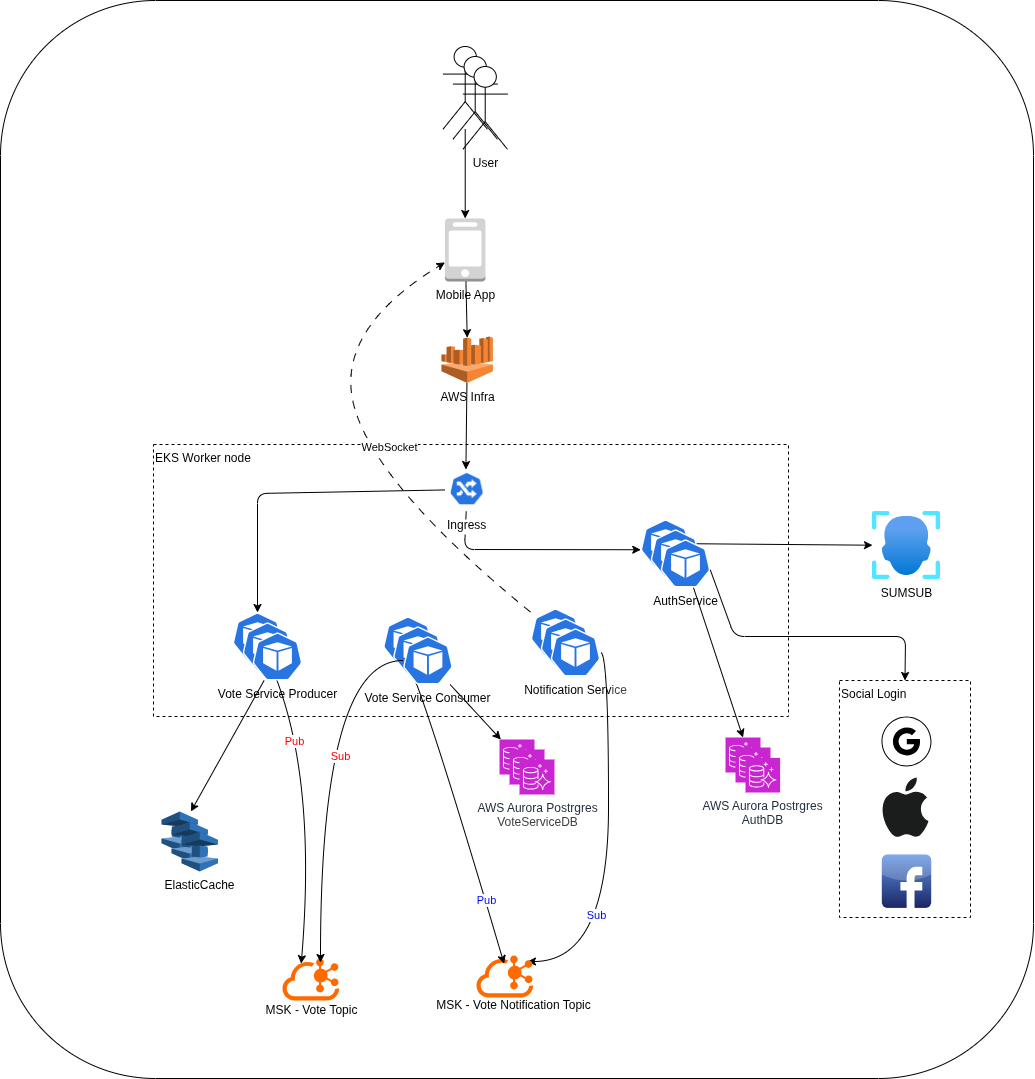

The diagram above was exported from draw.io. Its source (the exported page's mxGraphModel, read from the mxfile embedded in the PNG):
<mxGraphModel dx="2090" dy="1208" grid="0" gridSize="10" guides="1" tooltips="1" connect="1" arrows="1" fold="1" page="0" pageScale="1" pageWidth="850" pageHeight="1100" math="0" shadow="0">
  <root>
    <mxCell id="0" />
    <mxCell id="1" parent="0" />
    <mxCell id="80" value="" style="rounded=1;whiteSpace=wrap;html=1;" vertex="1" parent="1">
      <mxGeometry x="356" y="212" width="1033" height="1078" as="geometry" />
    </mxCell>
    <mxCell id="UzYDV7pSfleydXYVI9vg-1" value="" style="shape=umlActor;verticalLabelPosition=bottom;verticalAlign=top;html=1;outlineConnect=0;" parent="1" vertex="1">
      <mxGeometry x="798.46" y="258" width="44.5" height="82.75" as="geometry" />
    </mxCell>
    <mxCell id="UzYDV7pSfleydXYVI9vg-32" style="edgeStyle=orthogonalEdgeStyle;rounded=0;orthogonalLoop=1;jettySize=auto;html=1;" parent="1" edge="1">
      <mxGeometry relative="1" as="geometry">
        <mxPoint x="760.3400000000001" y="250.9411764705883" as="sourcePoint" />
      </mxGeometry>
    </mxCell>
    <mxCell id="wa3mM6Op2BtIYcchCxLY-29" value="" style="aspect=fixed;sketch=0;html=1;dashed=0;whitespace=wrap;verticalLabelPosition=bottom;verticalAlign=top;fillColor=#2875E2;strokeColor=#ffffff;points=[[0.005,0.63,0],[0.1,0.2,0],[0.9,0.2,0],[0.5,0,0],[0.995,0.63,0],[0.72,0.99,0],[0.5,1,0],[0.28,0.99,0]];shape=mxgraph.kubernetes.icon2;prIcon=pod" parent="1" vertex="1">
      <mxGeometry x="588" y="824" width="50" height="48" as="geometry" />
    </mxCell>
    <mxCell id="35" style="edgeStyle=none;html=1;" parent="1" source="wa3mM6Op2BtIYcchCxLY-32" target="wa3mM6Op2BtIYcchCxLY-29" edge="1">
      <mxGeometry relative="1" as="geometry">
        <Array as="points">
          <mxPoint x="613" y="705" />
        </Array>
      </mxGeometry>
    </mxCell>
    <mxCell id="36" style="edgeStyle=none;html=1;entryX=0.005;entryY=0.63;entryDx=0;entryDy=0;entryPerimeter=0;" parent="1" source="wa3mM6Op2BtIYcchCxLY-32" target="znF0LVYvV7QbKIqvj92L-39" edge="1">
      <mxGeometry relative="1" as="geometry">
        <mxPoint x="822.7050000000002" y="778.4117647058824" as="targetPoint" />
        <Array as="points">
          <mxPoint x="820" y="761" />
        </Array>
      </mxGeometry>
    </mxCell>
    <mxCell id="wa3mM6Op2BtIYcchCxLY-32" value="Ingress" style="shape=image;verticalLabelPosition=bottom;labelBackgroundColor=default;verticalAlign=top;aspect=fixed;imageAspect=0;image=data:image/png,(base64 omitted: 23268 chars);" parent="1" vertex="1">
      <mxGeometry x="800.2099999999999" y="679" width="44.99" height="44" as="geometry" />
    </mxCell>
    <mxCell id="6OU5gIby1zLxDefRTiXY-4" value="Mobile App" style="outlineConnect=0;dashed=0;verticalLabelPosition=bottom;verticalAlign=top;align=center;html=1;shape=mxgraph.aws3.mobile_client;fillColor=#D2D3D3;gradientColor=none;" parent="1" vertex="1">
      <mxGeometry x="800.46" y="430" width="40.5" height="63" as="geometry" />
    </mxCell>
    <mxCell id="5" style="edgeStyle=none;html=1;entryX=0.5;entryY=0;entryDx=0;entryDy=0;entryPerimeter=0;" parent="1" source="UzYDV7pSfleydXYVI9vg-1" target="6OU5gIby1zLxDefRTiXY-4" edge="1">
      <mxGeometry relative="1" as="geometry" />
    </mxCell>
    <mxCell id="15" value="SUMSUB" style="image;aspect=fixed;html=1;points=[];align=center;fontSize=12;image=img/lib/azure2/ai_machine_learning/Face_APIs.svg;" parent="1" vertex="1">
      <mxGeometry x="1228" y="723" width="68" height="68" as="geometry" />
    </mxCell>
    <mxCell id="znF0LVYvV7QbKIqvj92L-42" style="edgeStyle=none;html=1;" parent="1" source="znF0LVYvV7QbKIqvj92L-39" target="15" edge="1">
      <mxGeometry relative="1" as="geometry" />
    </mxCell>
    <mxCell id="znF0LVYvV7QbKIqvj92L-39" value="" style="aspect=fixed;sketch=0;html=1;dashed=0;whitespace=wrap;verticalLabelPosition=bottom;verticalAlign=top;fillColor=#2875E2;strokeColor=#ffffff;points=[[0.005,0.63,0],[0.1,0.2,0],[0.9,0.2,0],[0.5,0,0],[0.995,0.63,0],[0.72,0.99,0],[0.5,1,0],[0.28,0.99,0]];shape=mxgraph.kubernetes.icon2;prIcon=pod" parent="1" vertex="1">
      <mxGeometry x="995.9999999999999" y="731" width="50" height="48" as="geometry" />
    </mxCell>
    <mxCell id="37" value="EKS Worker node" style="rounded=0;whiteSpace=wrap;html=1;dashed=1;verticalAlign=top;align=left;fillColor=none;strokeColor=light-dark(#000000,#9B89FF);fontColor=light-dark(#000000,#9B89FF);" parent="1" vertex="1">
      <mxGeometry x="509" y="656" width="635" height="272" as="geometry" />
    </mxCell>
    <mxCell id="38" value="Social Login" style="rounded=0;whiteSpace=wrap;html=1;dashed=1;verticalAlign=top;align=left;fillColor=none;strokeColor=light-dark(#000000,#9B89FF);fontColor=light-dark(#000000,#9B89FF);" parent="1" vertex="1">
      <mxGeometry x="1195" y="892" width="131" height="237" as="geometry" />
    </mxCell>
    <mxCell id="39" value="" style="sketch=0;verticalLabelPosition=bottom;sketch=0;aspect=fixed;html=1;verticalAlign=top;strokeColor=none;fillColor=#000000;align=center;outlineConnect=0;pointerEvents=1;shape=mxgraph.citrix2.authentication_google;" parent="1" vertex="1">
      <mxGeometry x="1237" y="928" width="50" height="50" as="geometry" />
    </mxCell>
    <mxCell id="40" value="" style="dashed=0;outlineConnect=0;html=1;align=center;labelPosition=center;verticalLabelPosition=bottom;verticalAlign=top;shape=mxgraph.weblogos.apple;fillColor=#1B1C1C;strokeColor=none" parent="1" vertex="1">
      <mxGeometry x="1237" y="989" width="47" height="60.2" as="geometry" />
    </mxCell>
    <mxCell id="41" value="" style="dashed=0;outlineConnect=0;html=1;align=center;labelPosition=center;verticalLabelPosition=bottom;verticalAlign=top;shape=mxgraph.webicons.facebook;fillColor=#6294E4;gradientColor=#1A2665" parent="1" vertex="1">
      <mxGeometry x="1237.3" y="1066" width="49.4" height="53.4" as="geometry" />
    </mxCell>
    <mxCell id="42" style="edgeStyle=none;html=1;entryX=0.5;entryY=0;entryDx=0;entryDy=0;exitX=0.995;exitY=0.63;exitDx=0;exitDy=0;exitPerimeter=0;" parent="1" source="GboctOuMScWkaC7FZtUt-97" target="38" edge="1">
      <mxGeometry relative="1" as="geometry">
        <Array as="points">
          <mxPoint x="1090" y="848" />
          <mxPoint x="1261" y="848" />
        </Array>
      </mxGeometry>
    </mxCell>
    <mxCell id="43" value="" style="aspect=fixed;sketch=0;html=1;dashed=0;whitespace=wrap;verticalLabelPosition=bottom;verticalAlign=top;fillColor=#2875E2;strokeColor=#ffffff;points=[[0.005,0.63,0],[0.1,0.2,0],[0.9,0.2,0],[0.5,0,0],[0.995,0.63,0],[0.72,0.99,0],[0.5,1,0],[0.28,0.99,0]];shape=mxgraph.kubernetes.icon2;prIcon=pod" parent="1" vertex="1">
      <mxGeometry x="738.46" y="828" width="50" height="48" as="geometry" />
    </mxCell>
    <mxCell id="47" style="edgeStyle=none;html=1;entryX=0.33;entryY=0.123;entryDx=0;entryDy=0;rounded=0;curved=1;entryPerimeter=0;" parent="1" source="wa3mM6Op2BtIYcchCxLY-29" target="75" edge="1">
      <mxGeometry relative="1" as="geometry">
        <Array as="points">
          <mxPoint x="673" y="978" />
        </Array>
        <mxPoint x="748.2499999999998" y="1129" as="targetPoint" />
      </mxGeometry>
    </mxCell>
    <mxCell id="49" value="&lt;font style=&quot;color: light-dark(rgb(255, 0, 0), rgb(237, 237, 237));&quot;&gt;Pub&lt;/font&gt;" style="edgeLabel;html=1;align=center;verticalAlign=middle;resizable=0;points=[];" parent="47" vertex="1" connectable="0">
      <mxGeometry x="-0.276" y="-1" relative="1" as="geometry">
        <mxPoint x="-23" y="-25" as="offset" />
      </mxGeometry>
    </mxCell>
    <mxCell id="GboctOuMScWkaC7FZtUt-79" style="edgeStyle=none;html=1;dashed=1;dashPattern=8 8;rounded=0;curved=1;" parent="1" source="50" target="6OU5gIby1zLxDefRTiXY-4" edge="1">
      <mxGeometry relative="1" as="geometry">
        <Array as="points">
          <mxPoint x="736" y="701" />
          <mxPoint x="686" y="544" />
        </Array>
      </mxGeometry>
    </mxCell>
    <mxCell id="GboctOuMScWkaC7FZtUt-110" value="WebSocket" style="edgeLabel;html=1;align=center;verticalAlign=middle;resizable=0;points=[];" parent="GboctOuMScWkaC7FZtUt-79" vertex="1" connectable="0">
      <mxGeometry x="-0.0573" y="-20" relative="1" as="geometry">
        <mxPoint as="offset" />
      </mxGeometry>
    </mxCell>
    <mxCell id="50" value="" style="aspect=fixed;sketch=0;html=1;dashed=0;whitespace=wrap;verticalLabelPosition=bottom;verticalAlign=top;fillColor=#2875E2;strokeColor=#ffffff;points=[[0.005,0.63,0],[0.1,0.2,0],[0.9,0.2,0],[0.5,0,0],[0.995,0.63,0],[0.72,0.99,0],[0.5,1,0],[0.28,0.99,0]];shape=mxgraph.kubernetes.icon2;prIcon=pod" parent="1" vertex="1">
      <mxGeometry x="886" y="820" width="50" height="48" as="geometry" />
    </mxCell>
    <mxCell id="58" style="edgeStyle=orthogonalEdgeStyle;html=1;entryX=0.899;entryY=0.143;entryDx=0;entryDy=0;entryPerimeter=0;curved=1;" parent="1" source="GboctOuMScWkaC7FZtUt-92" target="76" edge="1">
      <mxGeometry relative="1" as="geometry">
        <mxPoint x="766.5065447157208" y="890" as="sourcePoint" />
        <mxPoint x="798.4635000000001" y="1163.278" as="targetPoint" />
        <Array as="points">
          <mxPoint x="964" y="864" />
          <mxPoint x="964" y="1173" />
        </Array>
      </mxGeometry>
    </mxCell>
    <mxCell id="59" value="&lt;font style=&quot;color: light-dark(rgb(0, 8, 225), rgb(237, 237, 237));&quot;&gt;Sub&lt;/font&gt;" style="edgeLabel;html=1;align=center;verticalAlign=middle;resizable=0;points=[];" parent="58" vertex="1" connectable="0">
      <mxGeometry x="-0.1234" relative="1" as="geometry">
        <mxPoint x="-13" y="95" as="offset" />
      </mxGeometry>
    </mxCell>
    <mxCell id="69" value="" style="sketch=0;points=[[0,0,0],[0.25,0,0],[0.5,0,0],[0.75,0,0],[1,0,0],[0,1,0],[0.25,1,0],[0.5,1,0],[0.75,1,0],[1,1,0],[0,0.25,0],[0,0.5,0],[0,0.75,0],[1,0.25,0],[1,0.5,0],[1,0.75,0]];outlineConnect=0;fontColor=light-dark(#232F3E,#D4D4D4);fillColor=#C925D1;strokeColor=#ffffff;dashed=0;verticalLabelPosition=bottom;verticalAlign=top;align=center;html=1;fontSize=12;fontStyle=0;aspect=fixed;shape=mxgraph.aws4.resourceIcon;resIcon=mxgraph.aws4.aurora;" parent="1" vertex="1">
      <mxGeometry x="1081" y="949" width="35" height="35" as="geometry" />
    </mxCell>
    <mxCell id="70" value="" style="sketch=0;points=[[0,0,0],[0.25,0,0],[0.5,0,0],[0.75,0,0],[1,0,0],[0,1,0],[0.25,1,0],[0.5,1,0],[0.75,1,0],[1,1,0],[0,0.25,0],[0,0.5,0],[0,0.75,0],[1,0.25,0],[1,0.5,0],[1,0.75,0]];outlineConnect=0;fontColor=light-dark(#232F3E,#D4D4D4);fillColor=#C925D1;strokeColor=#ffffff;dashed=0;verticalLabelPosition=bottom;verticalAlign=top;align=center;html=1;fontSize=12;fontStyle=0;aspect=fixed;shape=mxgraph.aws4.resourceIcon;resIcon=mxgraph.aws4.aurora;" parent="1" vertex="1">
      <mxGeometry x="855" y="951" width="35" height="35" as="geometry" />
    </mxCell>
    <mxCell id="75" value="" style="points=[];aspect=fixed;html=1;align=center;shadow=0;dashed=0;fillColor=#FF6A00;strokeColor=none;shape=mxgraph.alibaba_cloud.kafka;" parent="1" vertex="1">
      <mxGeometry x="638" y="1170" width="56.699999999999996" height="42" as="geometry" />
    </mxCell>
    <mxCell id="76" value="" style="points=[];aspect=fixed;html=1;align=center;shadow=0;dashed=0;fillColor=#FF6A00;strokeColor=none;shape=mxgraph.alibaba_cloud.kafka;" parent="1" vertex="1">
      <mxGeometry x="832" y="1167" width="56.699999999999996" height="42" as="geometry" />
    </mxCell>
    <mxCell id="GboctOuMScWkaC7FZtUt-78" style="edgeStyle=none;html=1;entryX=0.5;entryY=0.025;entryDx=0;entryDy=0;entryPerimeter=0;" parent="1" source="6OU5gIby1zLxDefRTiXY-4" target="GboctOuMScWkaC7FZtUt-117" edge="1">
      <mxGeometry relative="1" as="geometry">
        <mxPoint x="822.0849999999998" y="545" as="targetPoint" />
      </mxGeometry>
    </mxCell>
    <mxCell id="GboctOuMScWkaC7FZtUt-89" value="" style="aspect=fixed;sketch=0;html=1;dashed=0;whitespace=wrap;verticalLabelPosition=bottom;verticalAlign=top;fillColor=#2875E2;strokeColor=#ffffff;points=[[0.005,0.63,0],[0.1,0.2,0],[0.9,0.2,0],[0.5,0,0],[0.995,0.63,0],[0.72,0.99,0],[0.5,1,0],[0.28,0.99,0]];shape=mxgraph.kubernetes.icon2;prIcon=pod" parent="1" vertex="1">
      <mxGeometry x="598" y="834" width="50" height="48" as="geometry" />
    </mxCell>
    <mxCell id="GboctOuMScWkaC7FZtUt-109" style="edgeStyle=none;html=1;" parent="1" source="GboctOuMScWkaC7FZtUt-90" target="GboctOuMScWkaC7FZtUt-106" edge="1">
      <mxGeometry relative="1" as="geometry" />
    </mxCell>
    <mxCell id="GboctOuMScWkaC7FZtUt-90" value="Vote Service Producer" style="aspect=fixed;sketch=0;html=1;dashed=0;whitespace=wrap;verticalLabelPosition=bottom;verticalAlign=top;fillColor=#2875E2;strokeColor=#ffffff;points=[[0.005,0.63,0],[0.1,0.2,0],[0.9,0.2,0],[0.5,0,0],[0.995,0.63,0],[0.72,0.99,0],[0.5,1,0],[0.28,0.99,0]];shape=mxgraph.kubernetes.icon2;prIcon=pod" parent="1" vertex="1">
      <mxGeometry x="608" y="844" width="50" height="48" as="geometry" />
    </mxCell>
    <mxCell id="GboctOuMScWkaC7FZtUt-91" value="" style="aspect=fixed;sketch=0;html=1;dashed=0;whitespace=wrap;verticalLabelPosition=bottom;verticalAlign=top;fillColor=#2875E2;strokeColor=#ffffff;points=[[0.005,0.63,0],[0.1,0.2,0],[0.9,0.2,0],[0.5,0,0],[0.995,0.63,0],[0.72,0.99,0],[0.5,1,0],[0.28,0.99,0]];shape=mxgraph.kubernetes.icon2;prIcon=pod" parent="1" vertex="1">
      <mxGeometry x="896" y="830" width="50" height="48" as="geometry" />
    </mxCell>
    <mxCell id="GboctOuMScWkaC7FZtUt-92" value="Notification Serv&lt;span style=&quot;color: rgb(63, 63, 63); background-color: transparent;&quot;&gt;ice&lt;/span&gt;" style="aspect=fixed;sketch=0;html=1;dashed=0;whitespace=wrap;verticalLabelPosition=bottom;verticalAlign=top;fillColor=#2875E2;strokeColor=#ffffff;points=[[0.005,0.63,0],[0.1,0.2,0],[0.9,0.2,0],[0.5,0,0],[0.995,0.63,0],[0.72,0.99,0],[0.5,1,0],[0.28,0.99,0]];shape=mxgraph.kubernetes.icon2;prIcon=pod" parent="1" vertex="1">
      <mxGeometry x="906" y="840" width="50" height="48" as="geometry" />
    </mxCell>
    <mxCell id="GboctOuMScWkaC7FZtUt-94" value="" style="aspect=fixed;sketch=0;html=1;dashed=0;whitespace=wrap;verticalLabelPosition=bottom;verticalAlign=top;fillColor=#2875E2;strokeColor=#ffffff;points=[[0.005,0.63,0],[0.1,0.2,0],[0.9,0.2,0],[0.5,0,0],[0.995,0.63,0],[0.72,0.99,0],[0.5,1,0],[0.28,0.99,0]];shape=mxgraph.kubernetes.icon2;prIcon=pod" parent="1" vertex="1">
      <mxGeometry x="748.46" y="838" width="50" height="48" as="geometry" />
    </mxCell>
    <mxCell id="GboctOuMScWkaC7FZtUt-105" style="edgeStyle=none;html=1;" parent="1" source="GboctOuMScWkaC7FZtUt-95" target="70" edge="1">
      <mxGeometry relative="1" as="geometry" />
    </mxCell>
    <mxCell id="GboctOuMScWkaC7FZtUt-96" value="" style="aspect=fixed;sketch=0;html=1;dashed=0;whitespace=wrap;verticalLabelPosition=bottom;verticalAlign=top;fillColor=#2875E2;strokeColor=#ffffff;points=[[0.005,0.63,0],[0.1,0.2,0],[0.9,0.2,0],[0.5,0,0],[0.995,0.63,0],[0.72,0.99,0],[0.5,1,0],[0.28,0.99,0]];shape=mxgraph.kubernetes.icon2;prIcon=pod" parent="1" vertex="1">
      <mxGeometry x="1005.9999999999999" y="741" width="50" height="48" as="geometry" />
    </mxCell>
    <mxCell id="GboctOuMScWkaC7FZtUt-100" style="edgeStyle=none;html=1;entryX=0.5;entryY=0;entryDx=0;entryDy=0;entryPerimeter=0;" parent="1" source="GboctOuMScWkaC7FZtUt-97" target="69" edge="1">
      <mxGeometry relative="1" as="geometry">
        <mxPoint x="1084.4437420986094" y="1059" as="targetPoint" />
      </mxGeometry>
    </mxCell>
    <mxCell id="GboctOuMScWkaC7FZtUt-97" value="AuthService" style="aspect=fixed;sketch=0;html=1;dashed=0;whitespace=wrap;verticalLabelPosition=bottom;verticalAlign=top;fillColor=#2875E2;strokeColor=#ffffff;points=[[0.005,0.63,0],[0.1,0.2,0],[0.9,0.2,0],[0.5,0,0],[0.995,0.63,0],[0.72,0.99,0],[0.5,1,0],[0.28,0.99,0]];shape=mxgraph.kubernetes.icon2;prIcon=pod" parent="1" vertex="1">
      <mxGeometry x="1015.9999999999999" y="751" width="50" height="48" as="geometry" />
    </mxCell>
    <mxCell id="GboctOuMScWkaC7FZtUt-101" value="" style="sketch=0;points=[[0,0,0],[0.25,0,0],[0.5,0,0],[0.75,0,0],[1,0,0],[0,1,0],[0.25,1,0],[0.5,1,0],[0.75,1,0],[1,1,0],[0,0.25,0],[0,0.5,0],[0,0.75,0],[1,0.25,0],[1,0.5,0],[1,0.75,0]];outlineConnect=0;fontColor=light-dark(#232F3E,#D4D4D4);fillColor=#C925D1;strokeColor=#ffffff;dashed=0;verticalLabelPosition=bottom;verticalAlign=top;align=center;html=1;fontSize=12;fontStyle=0;aspect=fixed;shape=mxgraph.aws4.resourceIcon;resIcon=mxgraph.aws4.aurora;" parent="1" vertex="1">
      <mxGeometry x="1091" y="959" width="35" height="35" as="geometry" />
    </mxCell>
    <mxCell id="GboctOuMScWkaC7FZtUt-102" value="AWS Aurora Postrgres&lt;div&gt;AuthDB&lt;/div&gt;" style="sketch=0;points=[[0,0,0],[0.25,0,0],[0.5,0,0],[0.75,0,0],[1,0,0],[0,1,0],[0.25,1,0],[0.5,1,0],[0.75,1,0],[1,1,0],[0,0.25,0],[0,0.5,0],[0,0.75,0],[1,0.25,0],[1,0.5,0],[1,0.75,0]];outlineConnect=0;fontColor=light-dark(#232F3E,#D4D4D4);fillColor=#C925D1;strokeColor=#ffffff;dashed=0;verticalLabelPosition=bottom;verticalAlign=top;align=center;html=1;fontSize=12;fontStyle=0;aspect=fixed;shape=mxgraph.aws4.resourceIcon;resIcon=mxgraph.aws4.aurora;" parent="1" vertex="1">
      <mxGeometry x="1101" y="969.4000000000001" width="34.6" height="34.6" as="geometry" />
    </mxCell>
    <mxCell id="GboctOuMScWkaC7FZtUt-103" value="" style="sketch=0;points=[[0,0,0],[0.25,0,0],[0.5,0,0],[0.75,0,0],[1,0,0],[0,1,0],[0.25,1,0],[0.5,1,0],[0.75,1,0],[1,1,0],[0,0.25,0],[0,0.5,0],[0,0.75,0],[1,0.25,0],[1,0.5,0],[1,0.75,0]];outlineConnect=0;fontColor=light-dark(#232F3E,#D4D4D4);fillColor=#C925D1;strokeColor=#ffffff;dashed=0;verticalLabelPosition=bottom;verticalAlign=top;align=center;html=1;fontSize=12;fontStyle=0;aspect=fixed;shape=mxgraph.aws4.resourceIcon;resIcon=mxgraph.aws4.aurora;" parent="1" vertex="1">
      <mxGeometry x="865" y="961" width="35" height="35" as="geometry" />
    </mxCell>
    <mxCell id="GboctOuMScWkaC7FZtUt-104" value="&lt;span style=&quot;color: rgb(35, 47, 62);&quot;&gt;AWS Aurora Postrgres&lt;/span&gt;&lt;div style=&quot;color: rgb(63, 63, 63); scrollbar-color: rgb(226, 226, 226) rgb(251, 251, 251);&quot;&gt;VoteServiceDB&lt;/div&gt;" style="sketch=0;points=[[0,0,0],[0.25,0,0],[0.5,0,0],[0.75,0,0],[1,0,0],[0,1,0],[0.25,1,0],[0.5,1,0],[0.75,1,0],[1,1,0],[0,0.25,0],[0,0.5,0],[0,0.75,0],[1,0.25,0],[1,0.5,0],[1,0.75,0]];outlineConnect=0;fontColor=light-dark(#232F3E,#D4D4D4);fillColor=#C925D1;strokeColor=#ffffff;dashed=0;verticalLabelPosition=bottom;verticalAlign=top;align=center;html=1;fontSize=12;fontStyle=0;aspect=fixed;shape=mxgraph.aws4.resourceIcon;resIcon=mxgraph.aws4.aurora;" parent="1" vertex="1">
      <mxGeometry x="875" y="971" width="35" height="35" as="geometry" />
    </mxCell>
    <mxCell id="GboctOuMScWkaC7FZtUt-106" value="" style="outlineConnect=0;dashed=0;verticalLabelPosition=bottom;verticalAlign=top;align=center;html=1;shape=mxgraph.aws3.elasticache;fillColor=#2E73B8;gradientColor=none;" parent="1" vertex="1">
      <mxGeometry x="517" y="1023" width="36.5" height="40" as="geometry" />
    </mxCell>
    <mxCell id="GboctOuMScWkaC7FZtUt-107" value="" style="outlineConnect=0;dashed=0;verticalLabelPosition=bottom;verticalAlign=top;align=center;html=1;shape=mxgraph.aws3.elasticache;fillColor=#2E73B8;gradientColor=none;" parent="1" vertex="1">
      <mxGeometry x="527" y="1033" width="36.5" height="40" as="geometry" />
    </mxCell>
    <mxCell id="GboctOuMScWkaC7FZtUt-108" value="ElasticCache" style="outlineConnect=0;dashed=0;verticalLabelPosition=bottom;verticalAlign=top;align=center;html=1;shape=mxgraph.aws3.elasticache;fillColor=#2E73B8;gradientColor=none;" parent="1" vertex="1">
      <mxGeometry x="537" y="1043" width="36.5" height="40" as="geometry" />
    </mxCell>
    <mxCell id="GboctOuMScWkaC7FZtUt-111" value="MSK - Vote Topic" style="text;html=1;align=center;verticalAlign=middle;resizable=0;points=[];autosize=1;strokeColor=none;fillColor=none;" parent="1" vertex="1">
      <mxGeometry x="612" y="1209" width="110" height="26" as="geometry" />
    </mxCell>
    <mxCell id="GboctOuMScWkaC7FZtUt-112" value="MSK - Vote Notification Topic" style="text;html=1;align=center;verticalAlign=middle;resizable=0;points=[];autosize=1;strokeColor=none;fillColor=none;" parent="1" vertex="1">
      <mxGeometry x="783" y="1204" width="173" height="26" as="geometry" />
    </mxCell>
    <mxCell id="GboctOuMScWkaC7FZtUt-117" value="AWS Infra" style="outlineConnect=0;dashed=0;verticalLabelPosition=bottom;verticalAlign=top;align=center;html=1;shape=mxgraph.aws3.athena;fillColor=#F58534;gradientColor=none;" parent="1" vertex="1">
      <mxGeometry x="796.95" y="548" width="51.5" height="46.5" as="geometry" />
    </mxCell>
    <mxCell id="GboctOuMScWkaC7FZtUt-118" style="edgeStyle=none;html=1;entryX=0.492;entryY=0.092;entryDx=0;entryDy=0;entryPerimeter=0;" parent="1" source="GboctOuMScWkaC7FZtUt-117" target="37" edge="1">
      <mxGeometry relative="1" as="geometry" />
    </mxCell>
    <mxCell id="GboctOuMScWkaC7FZtUt-119" value="" style="shape=umlActor;verticalLabelPosition=bottom;verticalAlign=top;html=1;outlineConnect=0;" parent="1" vertex="1">
      <mxGeometry x="808.46" y="268" width="44.5" height="82.75" as="geometry" />
    </mxCell>
    <mxCell id="GboctOuMScWkaC7FZtUt-120" value="User" style="shape=umlActor;verticalLabelPosition=bottom;verticalAlign=top;html=1;outlineConnect=0;" parent="1" vertex="1">
      <mxGeometry x="818.46" y="278" width="44.5" height="82.75" as="geometry" />
    </mxCell>
    <mxCell id="56" style="edgeStyle=none;html=1;entryX=0.486;entryY=0.196;entryDx=0;entryDy=0;entryPerimeter=0;rounded=0;curved=1;exitX=0.5;exitY=1;exitDx=0;exitDy=0;exitPerimeter=0;" parent="1" source="43" target="76" edge="1">
      <mxGeometry relative="1" as="geometry">
        <Array as="points">
          <mxPoint x="779" y="902" />
        </Array>
        <mxPoint x="771.1819999999998" y="1126.294" as="targetPoint" />
      </mxGeometry>
    </mxCell>
    <mxCell id="57" value="&lt;font style=&quot;color: light-dark(rgb(0, 8, 255), rgb(0, 119, 0));&quot;&gt;Pub&lt;/font&gt;" style="edgeLabel;html=1;align=center;verticalAlign=middle;resizable=0;points=[];" parent="56" vertex="1" connectable="0">
      <mxGeometry x="-0.1054" y="7" relative="1" as="geometry">
        <mxPoint x="24" y="105" as="offset" />
      </mxGeometry>
    </mxCell>
    <mxCell id="GboctOuMScWkaC7FZtUt-95" value="Vote Service Consumer" style="aspect=fixed;sketch=0;html=1;dashed=0;whitespace=wrap;verticalLabelPosition=bottom;verticalAlign=top;fillColor=#2875E2;strokeColor=#ffffff;points=[[0.005,0.63,0],[0.1,0.2,0],[0.9,0.2,0],[0.5,0,0],[0.995,0.63,0],[0.72,0.99,0],[0.5,1,0],[0.28,0.99,0]];shape=mxgraph.kubernetes.icon2;prIcon=pod" parent="1" vertex="1">
      <mxGeometry x="758.46" y="848" width="50" height="48" as="geometry" />
    </mxCell>
    <mxCell id="77" style="edgeStyle=orthogonalEdgeStyle;html=1;entryX=0.67;entryY=0.095;entryDx=0;entryDy=0;entryPerimeter=0;curved=1;" parent="1" source="GboctOuMScWkaC7FZtUt-95" target="75" edge="1">
      <mxGeometry relative="1" as="geometry" />
    </mxCell>
    <mxCell id="79" value="&lt;font style=&quot;color: rgb(255, 0, 0);&quot;&gt;Sub&lt;/font&gt;" style="edgeLabel;html=1;align=center;verticalAlign=middle;resizable=0;points=[];" parent="77" vertex="1" connectable="0">
      <mxGeometry x="-0.082" y="19" relative="1" as="geometry">
        <mxPoint as="offset" />
      </mxGeometry>
    </mxCell>
  </root>
</mxGraphModel>